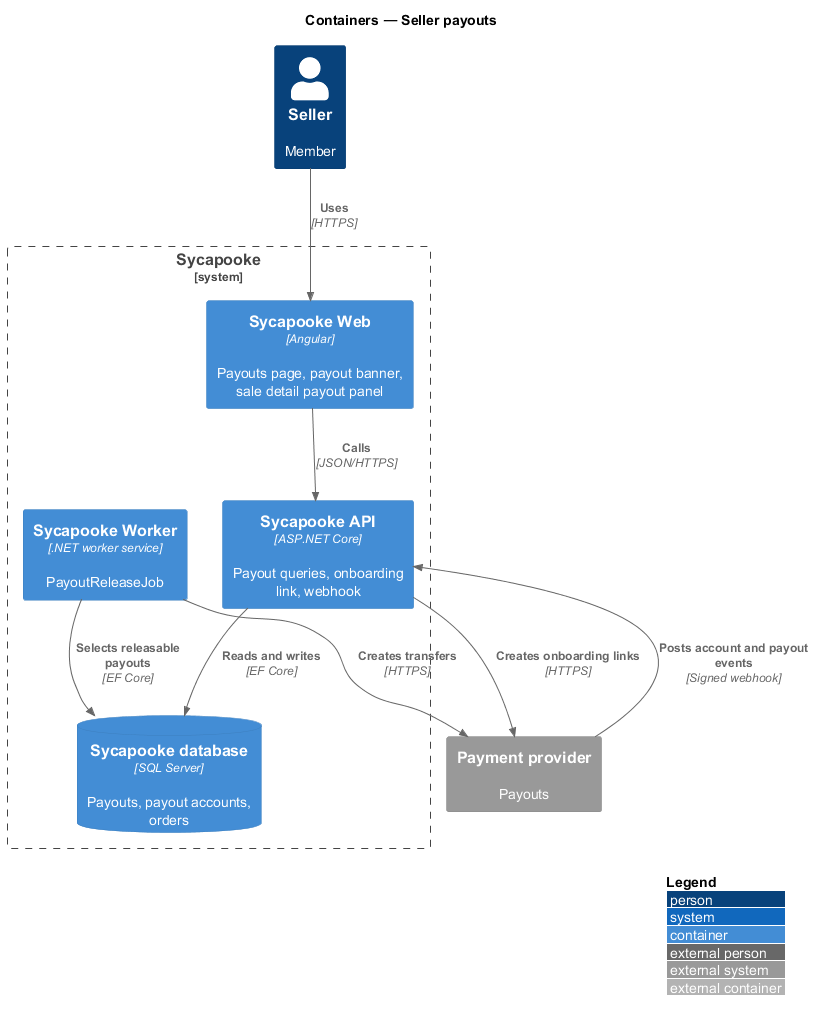

The diagram above was rendered by PlantUML. Its source (embedded in the PNG):
@startuml
!include <C4/C4_Container>
LAYOUT_WITH_LEGEND()
title Containers — Seller payouts

Person(seller, "Seller", "Member")
System_Boundary(sycapooke, "Sycapooke") {
  Container(web, "Sycapooke Web", "Angular", "Payouts page, payout banner, sale detail payout panel")
  Container(api, "Sycapooke API", "ASP.NET Core", "Payout queries, onboarding link, webhook")
  Container(worker, "Sycapooke Worker", ".NET worker service", "PayoutReleaseJob")
  ContainerDb(db, "Sycapooke database", "SQL Server", "Payouts, payout accounts, orders")
}
System_Ext(pay, "Payment provider", "Payouts")
Rel(seller, web, "Uses", "HTTPS")
Rel(web, api, "Calls", "JSON/HTTPS")
Rel(api, db, "Reads and writes", "EF Core")
Rel(api, pay, "Creates onboarding links", "HTTPS")
Rel(pay, api, "Posts account and payout events", "Signed webhook")
Rel(worker, db, "Selects releasable payouts", "EF Core")
Rel(worker, pay, "Creates transfers", "HTTPS")
@enduml